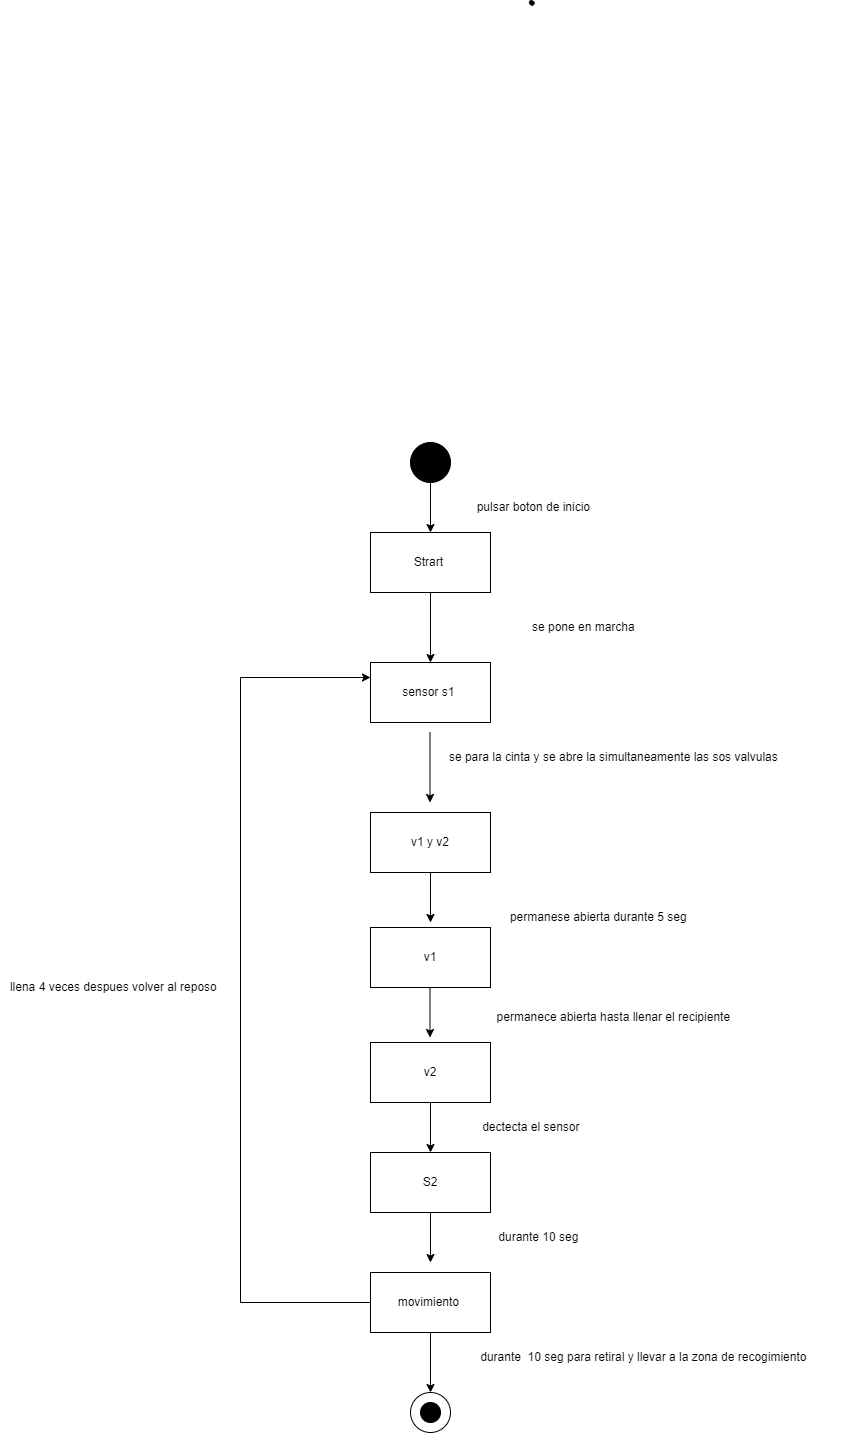

The diagram above was exported from draw.io. Its source (the exported page's mxGraphModel, read from the mxfile embedded in the PNG):
<mxGraphModel dx="1935" dy="1651" grid="1" gridSize="10" guides="1" tooltips="1" connect="1" arrows="1" fold="1" page="1" pageScale="1" pageWidth="827" pageHeight="1169" math="0" shadow="0">
  <root>
    <mxCell id="0" />
    <mxCell id="1" parent="0" />
    <mxCell id="_pFteUz982Cgty-Su9sg-1" value="" style="ellipse;whiteSpace=wrap;html=1;aspect=fixed;fillColor=#000000;" parent="1" vertex="1">
      <mxGeometry x="250" y="40" width="40" height="40" as="geometry" />
    </mxCell>
    <mxCell id="_pFteUz982Cgty-Su9sg-2" value="" style="endArrow=classic;html=1;rounded=0;exitX=0.5;exitY=1;exitDx=0;exitDy=0;" parent="1" source="_pFteUz982Cgty-Su9sg-1" edge="1">
      <mxGeometry width="50" height="50" relative="1" as="geometry">
        <mxPoint x="390" y="280" as="sourcePoint" />
        <mxPoint x="270" y="130" as="targetPoint" />
      </mxGeometry>
    </mxCell>
    <mxCell id="_pFteUz982Cgty-Su9sg-3" value="Strart&amp;nbsp;" style="rounded=0;whiteSpace=wrap;html=1;fillColor=#FFFFFF;" parent="1" vertex="1">
      <mxGeometry x="210" y="130" width="120" height="60" as="geometry" />
    </mxCell>
    <mxCell id="_pFteUz982Cgty-Su9sg-4" value="pulsar boton de inicio&amp;nbsp;" style="text;html=1;strokeColor=none;fillColor=none;align=center;verticalAlign=middle;whiteSpace=wrap;rounded=0;" parent="1" vertex="1">
      <mxGeometry x="280" y="90" width="190" height="30" as="geometry" />
    </mxCell>
    <mxCell id="_pFteUz982Cgty-Su9sg-5" value="" style="endArrow=classic;html=1;rounded=0;exitX=0.5;exitY=1;exitDx=0;exitDy=0;" parent="1" source="_pFteUz982Cgty-Su9sg-3" target="_pFteUz982Cgty-Su9sg-6" edge="1">
      <mxGeometry width="50" height="50" relative="1" as="geometry">
        <mxPoint x="360" y="250" as="sourcePoint" />
        <mxPoint x="270" y="250" as="targetPoint" />
      </mxGeometry>
    </mxCell>
    <mxCell id="_pFteUz982Cgty-Su9sg-6" value="sensor s1&amp;nbsp;" style="rounded=0;whiteSpace=wrap;html=1;fillColor=#FFFFFF;" parent="1" vertex="1">
      <mxGeometry x="210" y="260" width="120" height="60" as="geometry" />
    </mxCell>
    <mxCell id="_pFteUz982Cgty-Su9sg-7" value="se pone en marcha&amp;nbsp;" style="text;html=1;strokeColor=none;fillColor=none;align=center;verticalAlign=middle;whiteSpace=wrap;rounded=0;" parent="1" vertex="1">
      <mxGeometry x="350" y="210" width="150" height="30" as="geometry" />
    </mxCell>
    <mxCell id="_pFteUz982Cgty-Su9sg-8" value="" style="endArrow=classic;html=1;rounded=0;exitX=0.5;exitY=1;exitDx=0;exitDy=0;" parent="1" edge="1">
      <mxGeometry width="50" height="50" relative="1" as="geometry">
        <mxPoint x="269.5" y="330" as="sourcePoint" />
        <mxPoint x="269.5" y="400" as="targetPoint" />
      </mxGeometry>
    </mxCell>
    <mxCell id="_pFteUz982Cgty-Su9sg-12" value="se para la cinta y se abre la simultaneamente las sos valvulas&amp;nbsp;" style="text;html=1;strokeColor=none;fillColor=none;align=center;verticalAlign=middle;whiteSpace=wrap;rounded=0;" parent="1" vertex="1">
      <mxGeometry x="210" y="340" width="490" height="30" as="geometry" />
    </mxCell>
    <mxCell id="_pFteUz982Cgty-Su9sg-15" value="v1 y v2" style="rounded=0;whiteSpace=wrap;html=1;fillColor=#FFFFFF;" parent="1" vertex="1">
      <mxGeometry x="210" y="410" width="120" height="60" as="geometry" />
    </mxCell>
    <mxCell id="_pFteUz982Cgty-Su9sg-18" value="" style="endArrow=classic;html=1;rounded=0;exitX=0.5;exitY=1;exitDx=0;exitDy=0;" parent="1" source="_pFteUz982Cgty-Su9sg-15" edge="1">
      <mxGeometry width="50" height="50" relative="1" as="geometry">
        <mxPoint x="260" y="510" as="sourcePoint" />
        <mxPoint x="270" y="520" as="targetPoint" />
        <Array as="points">
          <mxPoint x="270" y="520" />
        </Array>
      </mxGeometry>
    </mxCell>
    <mxCell id="_pFteUz982Cgty-Su9sg-19" value="S2" style="rounded=0;whiteSpace=wrap;html=1;fillColor=#FFFFFF;" parent="1" vertex="1">
      <mxGeometry x="210" y="750" width="120" height="60" as="geometry" />
    </mxCell>
    <mxCell id="_pFteUz982Cgty-Su9sg-23" value="v1" style="rounded=0;whiteSpace=wrap;html=1;fillColor=#FFFFFF;" parent="1" vertex="1">
      <mxGeometry x="210" y="525" width="120" height="60" as="geometry" />
    </mxCell>
    <mxCell id="_pFteUz982Cgty-Su9sg-25" value="permanese abierta durante 5 seg&amp;nbsp;" style="text;html=1;strokeColor=none;fillColor=none;align=center;verticalAlign=middle;whiteSpace=wrap;rounded=0;" parent="1" vertex="1">
      <mxGeometry x="340" y="500" width="200" height="30" as="geometry" />
    </mxCell>
    <mxCell id="_pFteUz982Cgty-Su9sg-26" value="" style="endArrow=classic;html=1;rounded=0;exitX=0.5;exitY=1;exitDx=0;exitDy=0;" parent="1" edge="1">
      <mxGeometry width="50" height="50" relative="1" as="geometry">
        <mxPoint x="269.5" y="585" as="sourcePoint" />
        <mxPoint x="269.5" y="635" as="targetPoint" />
        <Array as="points">
          <mxPoint x="269.5" y="635" />
        </Array>
      </mxGeometry>
    </mxCell>
    <mxCell id="_pFteUz982Cgty-Su9sg-28" value="v2" style="rounded=0;whiteSpace=wrap;html=1;fillColor=#FFFFFF;" parent="1" vertex="1">
      <mxGeometry x="210" y="640" width="120" height="60" as="geometry" />
    </mxCell>
    <mxCell id="_pFteUz982Cgty-Su9sg-29" value="permanece abierta hasta llenar el recipiente&amp;nbsp;" style="text;html=1;strokeColor=none;fillColor=none;align=center;verticalAlign=middle;whiteSpace=wrap;rounded=0;" parent="1" vertex="1">
      <mxGeometry x="330" y="600" width="250" height="30" as="geometry" />
    </mxCell>
    <mxCell id="_pFteUz982Cgty-Su9sg-30" value="dectecta el sensor&amp;nbsp;" style="text;html=1;strokeColor=none;fillColor=none;align=center;verticalAlign=middle;whiteSpace=wrap;rounded=0;" parent="1" vertex="1">
      <mxGeometry x="280" y="710" width="185" height="30" as="geometry" />
    </mxCell>
    <mxCell id="_pFteUz982Cgty-Su9sg-31" value="" style="endArrow=classic;html=1;rounded=0;exitX=0.5;exitY=1;exitDx=0;exitDy=0;entryX=0.5;entryY=0;entryDx=0;entryDy=0;" parent="1" source="_pFteUz982Cgty-Su9sg-28" target="_pFteUz982Cgty-Su9sg-19" edge="1">
      <mxGeometry width="50" height="50" relative="1" as="geometry">
        <mxPoint x="400" y="880" as="sourcePoint" />
        <mxPoint x="450" y="830" as="targetPoint" />
      </mxGeometry>
    </mxCell>
    <mxCell id="_pFteUz982Cgty-Su9sg-33" value="movimiento&amp;nbsp;" style="rounded=0;whiteSpace=wrap;html=1;fillColor=#FFFFFF;" parent="1" vertex="1">
      <mxGeometry x="210" y="870" width="120" height="60" as="geometry" />
    </mxCell>
    <mxCell id="_pFteUz982Cgty-Su9sg-34" value="" style="endArrow=classic;html=1;rounded=0;exitX=0.5;exitY=1;exitDx=0;exitDy=0;" parent="1" source="_pFteUz982Cgty-Su9sg-19" edge="1">
      <mxGeometry width="50" height="50" relative="1" as="geometry">
        <mxPoint x="400" y="880" as="sourcePoint" />
        <mxPoint x="270" y="860" as="targetPoint" />
      </mxGeometry>
    </mxCell>
    <mxCell id="_pFteUz982Cgty-Su9sg-35" value="durante 10 seg&amp;nbsp;" style="text;html=1;strokeColor=none;fillColor=none;align=center;verticalAlign=middle;whiteSpace=wrap;rounded=0;" parent="1" vertex="1">
      <mxGeometry x="320" y="820" width="120" height="30" as="geometry" />
    </mxCell>
    <mxCell id="_pFteUz982Cgty-Su9sg-39" value="durante&amp;nbsp; 10 seg para retiral y llevar a la zona de recogimiento&amp;nbsp;" style="text;html=1;strokeColor=none;fillColor=none;align=center;verticalAlign=middle;whiteSpace=wrap;rounded=0;" parent="1" vertex="1">
      <mxGeometry x="300" y="940" width="370" height="30" as="geometry" />
    </mxCell>
    <mxCell id="_pFteUz982Cgty-Su9sg-40" value="" style="endArrow=classic;html=1;rounded=0;exitX=0.5;exitY=1;exitDx=0;exitDy=0;" parent="1" source="_pFteUz982Cgty-Su9sg-33" target="_pFteUz982Cgty-Su9sg-41" edge="1">
      <mxGeometry width="50" height="50" relative="1" as="geometry">
        <mxPoint x="80" y="1070" as="sourcePoint" />
        <mxPoint x="270" y="1030" as="targetPoint" />
      </mxGeometry>
    </mxCell>
    <mxCell id="_pFteUz982Cgty-Su9sg-41" value="" style="ellipse;whiteSpace=wrap;html=1;aspect=fixed;fillColor=#FFFFFF;" parent="1" vertex="1">
      <mxGeometry x="250" y="990" width="40" height="40" as="geometry" />
    </mxCell>
    <mxCell id="_pFteUz982Cgty-Su9sg-42" value="" style="ellipse;whiteSpace=wrap;html=1;aspect=fixed;fillColor=#000000;strokeColor=#000000;" parent="1" vertex="1">
      <mxGeometry x="260" y="1000" width="20" height="20" as="geometry" />
    </mxCell>
    <mxCell id="_pFteUz982Cgty-Su9sg-44" value="" style="endArrow=classic;html=1;rounded=0;exitX=0;exitY=0.5;exitDx=0;exitDy=0;entryX=0;entryY=0.25;entryDx=0;entryDy=0;" parent="1" source="_pFteUz982Cgty-Su9sg-33" target="_pFteUz982Cgty-Su9sg-6" edge="1">
      <mxGeometry width="50" height="50" relative="1" as="geometry">
        <mxPoint x="150" y="930" as="sourcePoint" />
        <mxPoint x="80" y="250" as="targetPoint" />
        <Array as="points">
          <mxPoint x="80" y="900" />
          <mxPoint x="80" y="275" />
        </Array>
      </mxGeometry>
    </mxCell>
    <mxCell id="_pFteUz982Cgty-Su9sg-46" value="llena 4 veces despues volver al reposo&amp;nbsp;" style="text;html=1;strokeColor=none;fillColor=none;align=center;verticalAlign=middle;whiteSpace=wrap;rounded=0;" parent="1" vertex="1">
      <mxGeometry x="-160" y="570" width="230" height="30" as="geometry" />
    </mxCell>
    <mxCell id="C7Hwfg4UhwkuVtjOyGac-1" value="" style="shape=stencil(fZbdcgIhDIWfZm8zQAg/17Z9j85U606tdqz9e/tmZ0c0uJ47xP0I5JwEBl59bp8/1kNwn6fj4W39M76ctgM/DCGM++36OJ50NPDjwKvN4bh+PR6+9i/z74/n6ctp9H74nlb4nbmSKZeJCu5vngmZ6jzzNAO7cX8FVKEsBuBKrgKg9oAE8gkCbLeUhEoEQKSUDZDLeWYRKIl8MEDRmHwfyBrBG6Amyu4+kDxxMoB3jhwgYu7TVAsVkFcWCs4CTBEoF4RctKeOxHIf8IXYpikHikAIf+MNUW94AGSSaoAoFIE3AlOyeWU+p2E5S9yfQZcQILVuQOwZdJNoS9Ls3wA5u2XZTIHECqeJ9kDpSaauRiNVcAY1QhdBzeLBli5WazpkSsBLV25uRaqWRyFawTQzRRIQYirJzq5atkBqLfouwqUxLBepthWb10vrWZY6UOAeyKCCtDV625mm9gmUC4Wc3VLJMMIE1BsA2FW9JraVlQB7n3c9oMKhCLEvIM1zBPZ25/umNQ1tVEC2G+fFCC8g398O2hNQuQlVu752DBfA+q0ptnqO5JFmeuIuo9DY7KjY71UxdJV4EntifPWorW++R/dC4t7V3DlIB5cHx2bc7eb3yvX//QNFp+bHDT/+Aw==);lineShape=1;sketch=0;hachureGap=4;" parent="1" vertex="1">
      <mxGeometry x="368.8679608424759" y="-402.12468754148085" width="4.672539772115215" height="4.665236216357783" as="geometry" />
    </mxCell>
  </root>
</mxGraphModel>